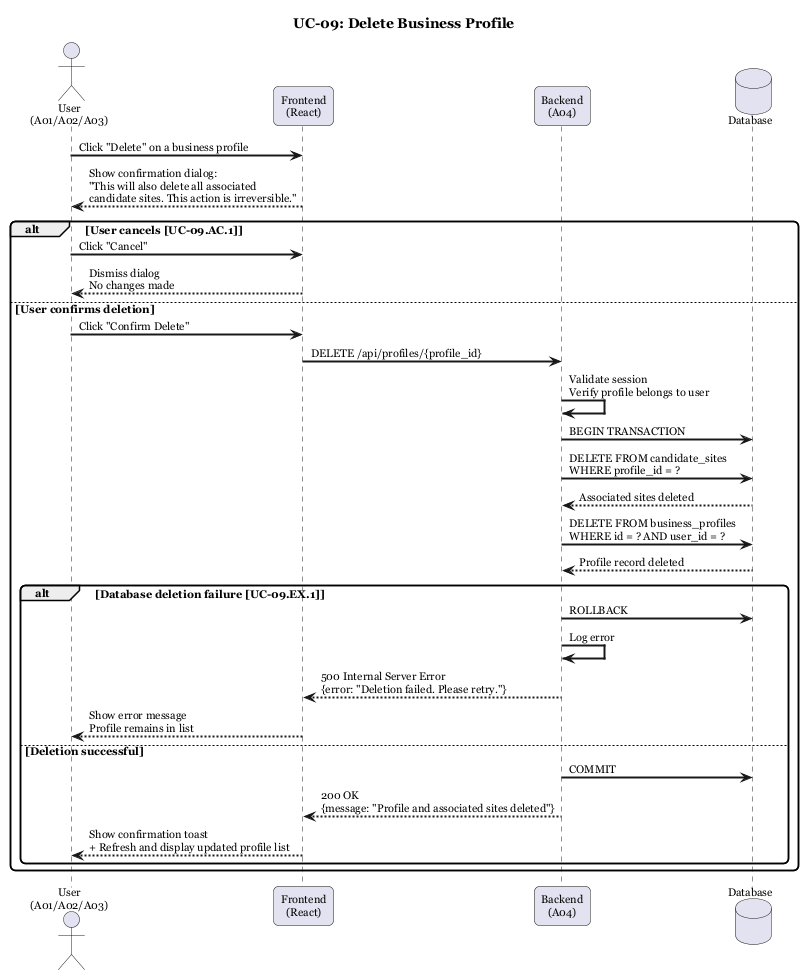

The diagram above was rendered by PlantUML. Its source (embedded in the PNG):
@startuml UC-09 Delete Business Profile
title UC-09: Delete Business Profile

skinparam sequenceArrowThickness 2
skinparam roundcorner 10
skinparam defaultFontName Georgia
skinparam defaultFontSize 11

actor "User\n(A01/A02/A03)" as User
participant "Frontend\n(React)" as FE
participant "Backend\n(A04)" as A04
database "Database" as DB

User -> FE : Click "Delete" on a business profile
FE --> User : Show confirmation dialog:\n"This will also delete all associated\ncandidate sites. This action is irreversible."

alt User cancels [UC-09.AC.1]
    User -> FE : Click "Cancel"
    FE --> User : Dismiss dialog\nNo changes made
else User confirms deletion
    User -> FE : Click "Confirm Delete"
    FE -> A04 : DELETE /api/profiles/{profile_id}

    A04 -> A04 : Validate session\nVerify profile belongs to user

    A04 -> DB : BEGIN TRANSACTION

    A04 -> DB : DELETE FROM candidate_sites\nWHERE profile_id = ?
    DB --> A04 : Associated sites deleted

    A04 -> DB : DELETE FROM business_profiles\nWHERE id = ? AND user_id = ?
    DB --> A04 : Profile record deleted

    alt Database deletion failure [UC-09.EX.1]
        A04 -> DB : ROLLBACK
        A04 -> A04 : Log error
        A04 --> FE : 500 Internal Server Error\n{error: "Deletion failed. Please retry."}
        FE --> User : Show error message\nProfile remains in list
    else Deletion successful
        A04 -> DB : COMMIT
        A04 --> FE : 200 OK\n{message: "Profile and associated sites deleted"}
        FE --> User : Show confirmation toast\n+ Refresh and display updated profile list
    end
end

@enduml